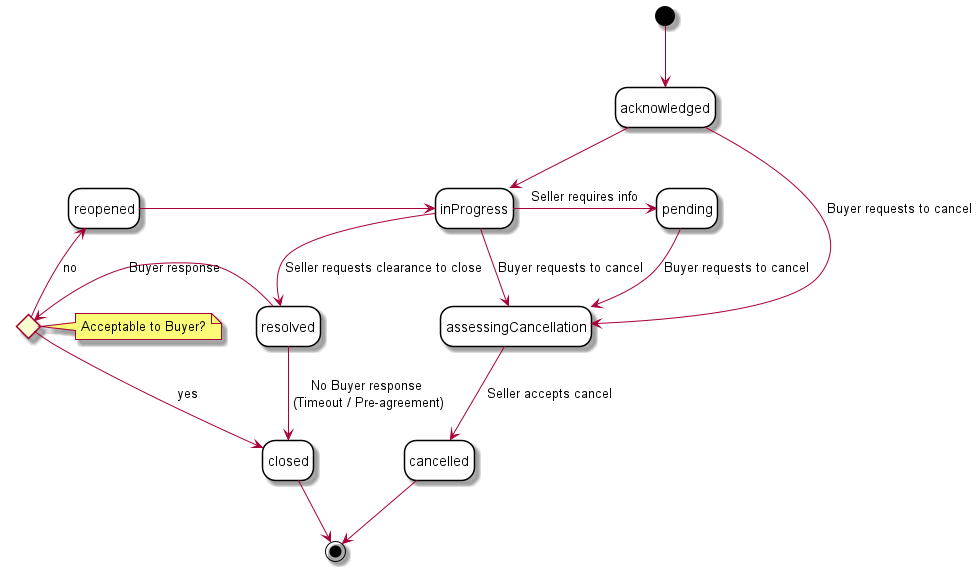

The diagram above was rendered by PlantUML. Its source (embedded in the PNG):
@startuml

'skinparam Linetype polyline
'skinparam Linetype ortho
skinparam state {
    BackgroundColor White
    BorderColor Black
}
hide empty description

'''decisions'''
state acceptable_to_buyer <<choice>> 
 note left of acceptable_to_buyer : Acceptable to Buyer?

''' diagram'''
[*] -d-> acknowledged

acknowledged --> assessingCancellation : Buyer requests to cancel 
acknowledged -d-> inProgress

inProgress --> resolved : Seller requests clearance to close
inProgress -r-> pending : Seller requires info
inProgress --> assessingCancellation : Buyer requests to cancel

resolved -l-> acceptable_to_buyer : Buyer response
resolved -d-> closed : No Buyer response\n (Timeout / Pre-agreement)

acceptable_to_buyer -u-> reopened : no
acceptable_to_buyer -d-> closed : yes

reopened -r-> inProgress
reopened -[hidden]-> resolved
pending --> assessingCancellation : Buyer requests to cancel

assessingCancellation --> cancelled : Seller accepts cancel

closed --> [*]
cancelled --> [*]

@enduml